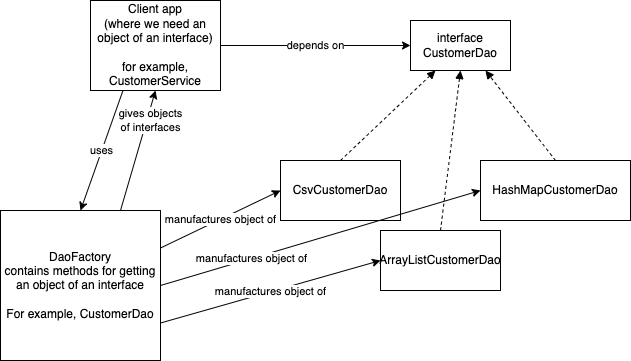

The diagram above was exported from draw.io. Its source (the exported page's mxGraphModel, read from the mxfile embedded in the PNG):
<mxGraphModel dx="827" dy="367" grid="1" gridSize="10" guides="1" tooltips="1" connect="1" arrows="1" fold="1" page="1" pageScale="1" pageWidth="827" pageHeight="1169" math="0" shadow="0">
  <root>
    <mxCell id="0" />
    <mxCell id="1" parent="0" />
    <mxCell id="4" value="depends on" style="edgeStyle=none;html=1;exitX=1;exitY=0.5;exitDx=0;exitDy=0;entryX=0;entryY=0.5;entryDx=0;entryDy=0;" edge="1" parent="1" source="2" target="3">
      <mxGeometry relative="1" as="geometry" />
    </mxCell>
    <mxCell id="12" value="uses" style="edgeStyle=none;html=1;endArrow=classic;endFill=1;entryX=0.5;entryY=0;entryDx=0;entryDy=0;exitX=0.25;exitY=1;exitDx=0;exitDy=0;" edge="1" parent="1" source="2" target="11">
      <mxGeometry relative="1" as="geometry" />
    </mxCell>
    <mxCell id="2" value="Client app&lt;br&gt;(where we need an object of an interface)&lt;br&gt;&lt;br&gt;for example,&lt;br&gt;CustomerService" style="rounded=0;whiteSpace=wrap;html=1;" vertex="1" parent="1">
      <mxGeometry x="170" y="20" width="130" height="90" as="geometry" />
    </mxCell>
    <mxCell id="3" value="interface&lt;br&gt;CustomerDao" style="rounded=0;whiteSpace=wrap;html=1;" vertex="1" parent="1">
      <mxGeometry x="490" y="40" width="100" height="50" as="geometry" />
    </mxCell>
    <mxCell id="6" style="edgeStyle=none;html=1;exitX=0.5;exitY=0;exitDx=0;exitDy=0;entryX=0.25;entryY=1;entryDx=0;entryDy=0;endArrow=block;endFill=1;dashed=1;" edge="1" parent="1" source="5" target="3">
      <mxGeometry relative="1" as="geometry" />
    </mxCell>
    <mxCell id="5" value="CsvCustomerDao" style="rounded=0;whiteSpace=wrap;html=1;" vertex="1" parent="1">
      <mxGeometry x="360" y="180" width="120" height="60" as="geometry" />
    </mxCell>
    <mxCell id="8" style="edgeStyle=none;html=1;exitX=0.5;exitY=0;exitDx=0;exitDy=0;entryX=0.5;entryY=1;entryDx=0;entryDy=0;dashed=1;endArrow=block;endFill=1;" edge="1" parent="1" source="7" target="3">
      <mxGeometry relative="1" as="geometry" />
    </mxCell>
    <mxCell id="7" value="ArrayListCustomerDao" style="rounded=0;whiteSpace=wrap;html=1;" vertex="1" parent="1">
      <mxGeometry x="460" y="250" width="120" height="60" as="geometry" />
    </mxCell>
    <mxCell id="10" style="edgeStyle=none;html=1;exitX=0.5;exitY=0;exitDx=0;exitDy=0;entryX=0.75;entryY=1;entryDx=0;entryDy=0;dashed=1;endArrow=block;endFill=1;" edge="1" parent="1" source="9" target="3">
      <mxGeometry relative="1" as="geometry" />
    </mxCell>
    <mxCell id="9" value="HashMapCustomerDao" style="rounded=0;whiteSpace=wrap;html=1;" vertex="1" parent="1">
      <mxGeometry x="560" y="180" width="150" height="60" as="geometry" />
    </mxCell>
    <mxCell id="13" value="&lt;meta charset=&quot;utf-8&quot;&gt;&lt;span style=&quot;color: rgb(0, 0, 0); font-family: Helvetica; font-size: 11px; font-style: normal; font-variant-ligatures: normal; font-variant-caps: normal; font-weight: 400; letter-spacing: normal; orphans: 2; text-align: center; text-indent: 0px; text-transform: none; widows: 2; word-spacing: 0px; -webkit-text-stroke-width: 0px; background-color: rgb(255, 255, 255); text-decoration-thickness: initial; text-decoration-style: initial; text-decoration-color: initial; float: none; display: inline !important;&quot;&gt;manufactures object of&lt;/span&gt;" style="edgeStyle=none;html=1;exitX=1;exitY=0.25;exitDx=0;exitDy=0;entryX=0;entryY=0.5;entryDx=0;entryDy=0;endArrow=classic;endFill=1;" edge="1" parent="1" source="11" target="5">
      <mxGeometry relative="1" as="geometry" />
    </mxCell>
    <mxCell id="14" value="manufactures object of" style="edgeStyle=none;html=1;exitX=1;exitY=0.5;exitDx=0;exitDy=0;entryX=0;entryY=0.5;entryDx=0;entryDy=0;endArrow=classic;endFill=1;" edge="1" parent="1" source="11" target="9">
      <mxGeometry x="-0.4286" relative="1" as="geometry">
        <mxPoint as="offset" />
      </mxGeometry>
    </mxCell>
    <mxCell id="15" value="&lt;meta charset=&quot;utf-8&quot;&gt;&lt;span style=&quot;color: rgb(0, 0, 0); font-family: Helvetica; font-size: 11px; font-style: normal; font-variant-ligatures: normal; font-variant-caps: normal; font-weight: 400; letter-spacing: normal; orphans: 2; text-align: center; text-indent: 0px; text-transform: none; widows: 2; word-spacing: 0px; -webkit-text-stroke-width: 0px; background-color: rgb(255, 255, 255); text-decoration-thickness: initial; text-decoration-style: initial; text-decoration-color: initial; float: none; display: inline !important;&quot;&gt;manufactures object of&lt;/span&gt;" style="edgeStyle=none;html=1;exitX=1;exitY=0.75;exitDx=0;exitDy=0;entryX=0;entryY=0.5;entryDx=0;entryDy=0;endArrow=classic;endFill=1;" edge="1" parent="1" source="11" target="7">
      <mxGeometry relative="1" as="geometry" />
    </mxCell>
    <mxCell id="16" value="gives objects&lt;br&gt;of interfaces" style="edgeStyle=none;html=1;exitX=0.75;exitY=0;exitDx=0;exitDy=0;entryX=0.5;entryY=1;entryDx=0;entryDy=0;endArrow=classic;endFill=1;" edge="1" parent="1" source="11" target="2">
      <mxGeometry x="0.5168" y="-4" relative="1" as="geometry">
        <mxPoint as="offset" />
      </mxGeometry>
    </mxCell>
    <mxCell id="11" value="DaoFactory&lt;br&gt;contains methods for getting an object of an interface&lt;br&gt;&lt;br&gt;For example, CustomerDao" style="rounded=0;whiteSpace=wrap;html=1;" vertex="1" parent="1">
      <mxGeometry x="80" y="230" width="160" height="150" as="geometry" />
    </mxCell>
  </root>
</mxGraphModel>